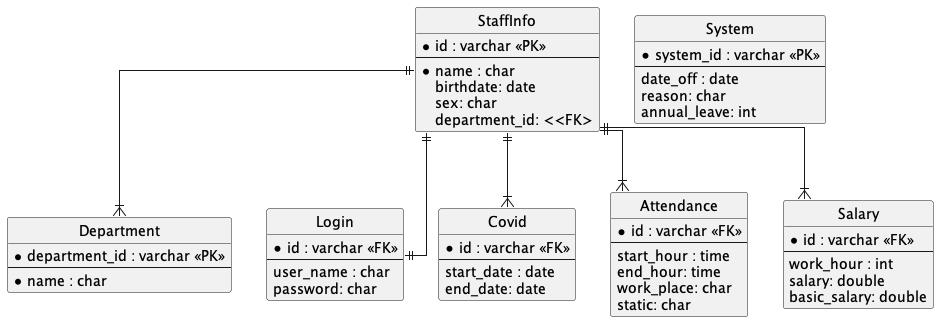

The diagram above was rendered by PlantUML. Its source (embedded in the PNG):
@startuml

' hide the spot
hide circle

' avoid problems with angled crows feet
skinparam linetype ortho

entity "Department" as deparment {
  *department_id : varchar <<PK>>
  --
  *name : char 
}

entity "StaffInfo" as staffInfo {
  *id : varchar <<PK>>
  --
  *name : char 
  birthdate: date 
  sex: char
  department_id: <<FK>
}

entity "Login" as login {
  *id : varchar <<FK>>
  --
  user_name : char
  password: char
}

entity "Covid" as covid {
  *id : varchar <<FK>>
  --
  start_date : date
  end_date: date
}

entity "Attendance" as attendance {
  *id : varchar <<FK>>
  --
  start_hour : time 
  end_hour: time
  work_place: char
  static: char
}

entity "Salary" as salary {
  *id : varchar <<FK>>
  --
  work_hour : int
  salary: double
  basic_salary: double
}

entity "System" as system {
  *system_id : varchar <<PK>>
  --
  date_off : date
  reason: char
  annual_leave: int
}

staffInfo ||--|{ deparment
staffInfo ||--|| login
staffInfo ||--|{ covid
staffInfo ||--|{ salary
staffInfo ||--|{ attendance




@enduml